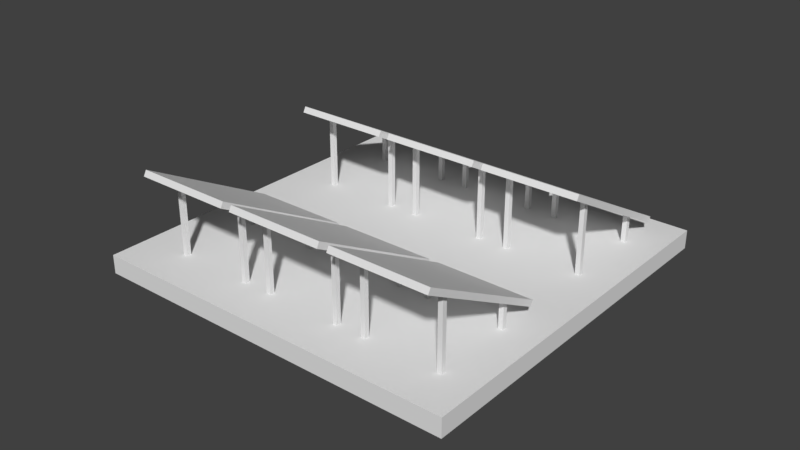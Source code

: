 # Source: Building_Special_Solar.blend  (saved by Blender 2.78.0; exported with 4.5.12 LTS)
import bpy
from mathutils import Matrix  # noqa: F401  (used for matrix-valued properties, if any)

bpy.ops.wm.read_factory_settings(use_empty=True)
scene = bpy.context.scene
scene.name = 'Scene'

# ---- collections
col_collection_1 = bpy.data.collections.new('Collection 1'); scene.collection.children.link(col_collection_1)

# ---- materials (node trees are filled in below, after node groups)
mat_grey_06 = bpy.data.materials.new('Grey_06')
mat_grey_06.alpha_threshold = 0.0
mat_grey_06.use_transparent_shadow = False
mat_grey_06.roughness = 0.5
mat_solar_01 = bpy.data.materials.new('Solar_01')
mat_solar_01.alpha_threshold = 0.0
mat_solar_01.use_transparent_shadow = False
mat_solar_01.roughness = 0.5
mat_grey_07 = bpy.data.materials.new('Grey_07')
mat_grey_07.alpha_threshold = 0.0
mat_grey_07.use_transparent_shadow = False
mat_grey_07.roughness = 0.5
mat_solar_02 = bpy.data.materials.new('Solar_02')
mat_solar_02.alpha_threshold = 0.0
mat_solar_02.use_transparent_shadow = False
mat_solar_02.roughness = 0.5
mat_grass = bpy.data.materials.new('Grass')
mat_grass.alpha_threshold = 0.0
mat_grass.use_transparent_shadow = False
mat_grass.roughness = 0.5

# ---- material node trees

# ---- world
world_world = bpy.data.worlds.new('World'); scene.world = world_world
world_world.color = (0.05088, 0.05088, 0.05088)
world_world.use_sun_shadow = False
world_world.sun_shadow_jitter_overblur = 0.0
world_world.cycles.sampling_method = 'MANUAL'

# ---- meshes
me_cube = bpy.data.meshes.new('Cube')
me_cube.from_pydata([(-4.783, -0.1136, -23.26), (-4.783, -0.5865, -0.5247), (-4.783, -0.06128, -22.54), (-4.783, -0.5342, 0.1996), (-4.233, -0.1136, -23.26), (-4.233, -0.5865, -0.5247), (-4.233, -0.06128, -22.54), (-4.233, -0.5342, 0.1996), (-5.775, -0.9789, -1.0), (-5.775, -0.9789, 1.0), (-5.775, 0.9789, -1.0), (-5.775, 0.9789, 1.0), (5.775, -0.9789, -1.0), (5.775, -0.9789, 1.0), (5.775, 0.9789, -1.0), (5.775, 0.9789, 1.0), (4.316, -0.1136, -23.26), (4.316, -0.5865, -0.5247), (4.316, -0.06128, -22.54), (4.316, -0.5342, 0.1996), (4.866, -0.1136, -23.26), (4.866, -0.5865, -0.5247), (4.866, -0.06128, -22.54), (4.866, -0.5342, 0.1996), (-4.783, 0.7756, -10.03), (-4.783, 0.5811, -0.6755), (-4.783, 0.8279, -9.304), (-4.783, 0.6334, 0.04877), (-4.233, 0.7756, -10.03), (-4.233, 0.5811, -0.6755), (-4.233, 0.8279, -9.304), (-4.233, 0.6334, 0.04877), (4.278, 0.7756, -10.03), (4.278, 0.5811, -0.6755), (4.278, 0.8279, -9.304), (4.278, 0.6334, 0.04877), (4.828, 0.7756, -10.03), (4.828, 0.5811, -0.6755), (4.828, 0.8279, -9.304), (4.828, 0.6334, 0.04877), (-5.339, -0.9265, 1.0), (-5.339, 0.9265, 1.0), (5.339, 0.9265, 1.0), (5.339, -0.9265, 1.0), (-0.3256, 0.9789, -1.0), (-0.3256, 0.9789, 1.0), (0.3256, -0.9789, -1.0), (0.3256, -0.9789, 1.0), (-0.2346, 0.9265, 1.0), (0.2346, 0.9265, 1.0), (0.2346, -0.9265, 1.0), (-0.2346, -0.9265, 1.0), (-5.775, -0.0204, -1.0), (-5.775, -0.0204, 1.0), (5.775, 0.0204, -1.0), (5.775, 0.0204, 1.0), (-5.339, -0.0189, 1.0), (-5.339, 0.0189, 1.0), (5.339, 0.0189, 1.0), (5.339, -0.0189, 1.0), (0.2346, 0.0189, 1.0), (0.2346, -0.0189, 1.0), (-0.2346, 0.0189, 1.0), (-0.2346, -0.0189, 1.0), (1.553, 0.9265, 1.0), (2.815, 0.9265, 1.0), (4.077, 0.9265, 1.0), (5.339, 0.6996, 1.0), (5.339, 0.4727, 1.0), (5.339, 0.2458, 1.0), (0.2346, 0.6996, 1.0), (0.2346, 0.4727, 1.0), (0.2346, 0.2458, 1.0), (1.553, 0.0189, 1.0), (2.815, 0.0189, 1.0), (4.077, 0.0189, 1.0), (4.077, 0.6996, 1.0), (4.077, 0.4727, 1.0), (4.077, 0.2458, 1.0), (2.815, 0.6996, 1.0), (2.815, 0.4727, 1.0), (2.815, 0.2458, 1.0), (1.553, 0.6996, 1.0), (1.553, 0.4727, 1.0), (1.553, 0.2458, 1.0), (5.339, -0.2458, 1.0), (5.339, -0.4727, 1.0), (5.339, -0.6996, 1.0), (4.077, -0.9265, 1.0), (2.815, -0.9265, 1.0), (1.553, -0.9265, 1.0), (0.2346, -0.2458, 1.0), (0.2346, -0.4727, 1.0), (0.2346, -0.6996, 1.0), (1.553, -0.0189, 1.0), (2.815, -0.0189, 1.0), (4.077, -0.0189, 1.0), (4.077, -0.2458, 1.0), (4.077, -0.4727, 1.0), (4.077, -0.6996, 1.0), (2.815, -0.2458, 1.0), (2.815, -0.4727, 1.0), (2.815, -0.6996, 1.0), (1.553, -0.2458, 1.0), (1.553, -0.4727, 1.0), (1.553, -0.6996, 1.0), (-1.553, -0.9265, 1.0), (-2.815, -0.9265, 1.0), (-4.077, -0.9265, 1.0), (-0.2346, -0.2458, 1.0), (-0.2346, -0.4727, 1.0), (-0.2346, -0.6996, 1.0), (-5.339, -0.6996, 1.0), (-5.339, -0.4727, 1.0), (-5.339, -0.2458, 1.0), (-4.077, -0.0189, 1.0), (-2.815, -0.0189, 1.0), (-1.553, -0.0189, 1.0), (-1.553, -0.2458, 1.0), (-1.553, -0.4727, 1.0), (-1.553, -0.6996, 1.0), (-2.815, -0.2458, 1.0), (-2.815, -0.4727, 1.0), (-2.815, -0.6996, 1.0), (-4.077, -0.2458, 1.0), (-4.077, -0.4727, 1.0), (-4.077, -0.6996, 1.0), (-5.339, 0.2458, 1.0), (-5.339, 0.4727, 1.0), (-5.339, 0.6996, 1.0), (-4.077, 0.9265, 1.0), (-2.815, 0.9265, 1.0), (-1.553, 0.9265, 1.0), (-0.2346, 0.6996, 1.0), (-0.2346, 0.4727, 1.0), (-0.2346, 0.2458, 1.0), (-4.077, 0.0189, 1.0), (-2.815, 0.0189, 1.0), (-1.553, 0.0189, 1.0), (-1.553, 0.6996, 1.0), (-1.553, 0.4727, 1.0), (-1.553, 0.2458, 1.0), (-2.815, 0.6996, 1.0), (-2.815, 0.4727, 1.0), (-2.815, 0.2458, 1.0), (-4.077, 0.6996, 1.0), (-4.077, 0.4727, 1.0), (-4.077, 0.2458, 1.0), (-4.783, -2.322, -53.84), (-4.783, -2.795, -31.1), (-4.783, -2.27, -53.12), (-4.783, -2.743, -30.38), (-4.233, -2.322, -53.84), (-4.233, -2.795, -31.1), (-4.233, -2.27, -53.12), (-4.233, -2.743, -30.38), (-5.775, -3.187, -31.58), (-5.775, -3.187, -29.58), (-5.775, -1.229, -31.58), (-5.775, -1.229, -29.58), (5.775, -3.187, -31.58), (5.775, -3.187, -29.58), (5.775, -1.229, -31.58), (5.775, -1.229, -29.58), (4.316, -2.322, -53.84), (4.316, -2.795, -31.1), (4.316, -2.27, -53.12), (4.316, -2.743, -30.38), (4.866, -2.322, -53.84), (4.866, -2.795, -31.1), (4.866, -2.27, -53.12), (4.866, -2.743, -30.38), (-4.783, -1.433, -40.6), (-4.783, -1.627, -31.25), (-4.783, -1.38, -39.88), (-4.783, -1.575, -30.53), (-4.233, -1.433, -40.6), (-4.233, -1.627, -31.25), (-4.233, -1.38, -39.88), (-4.233, -1.575, -30.53), (4.278, -1.433, -40.6), (4.278, -1.627, -31.25), (4.278, -1.38, -39.88), (4.278, -1.575, -30.53), (4.828, -1.433, -40.6), (4.828, -1.627, -31.25), (4.828, -1.38, -39.88), (4.828, -1.575, -30.53), (-5.339, -3.135, -29.58), (-5.339, -1.282, -29.58), (5.339, -1.282, -29.58), (5.339, -3.135, -29.58), (-0.3256, -1.229, -31.58), (-0.3256, -1.229, -29.58), (0.3256, -3.187, -31.58), (0.3256, -3.187, -29.58), (-0.2346, -1.282, -29.58), (0.2346, -1.282, -29.58), (0.2346, -3.135, -29.58), (-0.2346, -3.135, -29.58), (-5.775, -2.229, -31.58), (-5.775, -2.229, -29.58), (5.775, -2.188, -31.58), (5.775, -2.188, -29.58), (-5.339, -2.227, -29.58), (-5.339, -2.189, -29.58), (5.339, -2.189, -29.58), (5.339, -2.227, -29.58), (0.2346, -2.189, -29.58), (0.2346, -2.227, -29.58), (-0.2346, -2.189, -29.58), (-0.2346, -2.227, -29.58), (1.553, -1.282, -29.58), (2.815, -1.282, -29.58), (4.077, -1.282, -29.58), (5.339, -1.509, -29.58), (5.339, -1.736, -29.58), (5.339, -1.963, -29.58), (0.2346, -1.509, -29.58), (0.2346, -1.736, -29.58), (0.2346, -1.963, -29.58), (1.553, -2.189, -29.58), (2.815, -2.189, -29.58), (4.077, -2.189, -29.58), (4.077, -1.509, -29.58), (4.077, -1.736, -29.58), (4.077, -1.963, -29.58), (2.815, -1.509, -29.58), (2.815, -1.736, -29.58), (2.815, -1.963, -29.58), (1.553, -1.509, -29.58), (1.553, -1.736, -29.58), (1.553, -1.963, -29.58), (5.339, -2.454, -29.58), (5.339, -2.681, -29.58), (5.339, -2.908, -29.58), (4.077, -3.135, -29.58), (2.815, -3.135, -29.58), (1.553, -3.135, -29.58), (0.2346, -2.454, -29.58), (0.2346, -2.681, -29.58), (0.2346, -2.908, -29.58), (1.553, -2.227, -29.58), (2.815, -2.227, -29.58), (4.077, -2.227, -29.58), (4.077, -2.454, -29.58), (4.077, -2.681, -29.58), (4.077, -2.908, -29.58), (2.815, -2.454, -29.58), (2.815, -2.681, -29.58), (2.815, -2.908, -29.58), (1.553, -2.454, -29.58), (1.553, -2.681, -29.58), (1.553, -2.908, -29.58), (-1.553, -3.135, -29.58), (-2.815, -3.135, -29.58), (-4.077, -3.135, -29.58), (-0.2346, -2.454, -29.58), (-0.2346, -2.681, -29.58), (-0.2346, -2.908, -29.58), (-5.339, -2.908, -29.58), (-5.339, -2.681, -29.58), (-5.339, -2.454, -29.58), (-4.077, -2.227, -29.58), (-2.815, -2.227, -29.58), (-1.553, -2.227, -29.58), (-1.553, -2.454, -29.58), (-1.553, -2.681, -29.58), (-1.553, -2.908, -29.58), (-2.815, -2.454, -29.58), (-2.815, -2.681, -29.58), (-2.815, -2.908, -29.58), (-4.077, -2.454, -29.58), (-4.077, -2.681, -29.58), (-4.077, -2.908, -29.58), (-5.339, -1.963, -29.58), (-5.339, -1.736, -29.58), (-5.339, -1.509, -29.58), (-4.077, -1.282, -29.58), (-2.815, -1.282, -29.58), (-1.553, -1.282, -29.58), (-0.2346, -1.509, -29.58), (-0.2346, -1.736, -29.58), (-0.2346, -1.963, -29.58), (-4.077, -2.189, -29.58), (-2.815, -2.189, -29.58), (-1.553, -2.189, -29.58), (-1.553, -1.509, -29.58), (-1.553, -1.736, -29.58), (-1.553, -1.963, -29.58), (-2.815, -1.509, -29.58), (-2.815, -1.736, -29.58), (-2.815, -1.963, -29.58), (-4.077, -1.509, -29.58), (-4.077, -1.736, -29.58), (-4.077, -1.963, -29.58)], [], [(0, 1, 3, 2), (2, 3, 7, 6), (6, 7, 5, 4), (4, 5, 1, 0), (52, 53, 11, 10), (44, 45, 15, 14), (54, 55, 13, 12), (46, 47, 9, 8), (126, 112, 40, 108), (55, 15, 42, 67, 68, 69, 58), (16, 17, 19, 18), (18, 19, 23, 22), (22, 23, 21, 20), (20, 21, 17, 16), (24, 25, 27, 26), (26, 27, 31, 30), (30, 31, 29, 28), (28, 29, 25, 24), (32, 33, 35, 34), (34, 35, 39, 38), (38, 39, 37, 36), (36, 37, 33, 32), (53, 9, 40, 112, 113, 114, 56), (47, 13, 43, 88, 89, 90, 50), (45, 11, 41, 130, 131, 132, 48), (15, 45, 49, 64, 65, 66, 42), (45, 48, 49), (9, 47, 51, 106, 107, 108, 40), (47, 50, 51), (105, 93, 50, 90), (61, 63, 109, 110, 111, 51, 50, 93, 92, 91), (12, 13, 47, 46), (10, 11, 45, 44), (49, 48, 133, 134, 135, 62, 60, 72, 71, 70), (60, 62, 63, 61), (84, 72, 60, 73), (58, 75, 74, 73, 60, 61, 94, 95, 96, 59), (11, 53, 57, 127, 128, 129, 41), (53, 56, 57), (13, 55, 59, 85, 86, 87, 43), (55, 58, 59), (147, 127, 57, 136), (62, 138, 137, 136, 57, 56, 115, 116, 117, 63), (14, 15, 55, 54), (8, 9, 53, 52), (69, 78, 75, 58), (78, 81, 74, 75), (81, 84, 73, 74), (42, 66, 76, 67), (67, 76, 77, 68), (68, 77, 78, 69), (66, 65, 79, 76), (76, 79, 80, 77), (77, 80, 81, 78), (65, 64, 82, 79), (79, 82, 83, 80), (80, 83, 84, 81), (64, 49, 70, 82), (82, 70, 71, 83), (83, 71, 72, 84), (87, 99, 88, 43), (99, 102, 89, 88), (102, 105, 90, 89), (59, 96, 97, 85), (85, 97, 98, 86), (86, 98, 99, 87), (96, 95, 100, 97), (97, 100, 101, 98), (98, 101, 102, 99), (95, 94, 103, 100), (100, 103, 104, 101), (101, 104, 105, 102), (94, 61, 91, 103), (103, 91, 92, 104), (104, 92, 93, 105), (111, 120, 106, 51), (120, 123, 107, 106), (123, 126, 108, 107), (63, 117, 118, 109), (109, 118, 119, 110), (110, 119, 120, 111), (117, 116, 121, 118), (118, 121, 122, 119), (119, 122, 123, 120), (116, 115, 124, 121), (121, 124, 125, 122), (122, 125, 126, 123), (115, 56, 114, 124), (124, 114, 113, 125), (125, 113, 112, 126), (135, 141, 138, 62), (141, 144, 137, 138), (144, 147, 136, 137), (48, 132, 139, 133), (133, 139, 140, 134), (134, 140, 141, 135), (132, 131, 142, 139), (139, 142, 143, 140), (140, 143, 144, 141), (131, 130, 145, 142), (142, 145, 146, 143), (143, 146, 147, 144), (130, 41, 129, 145), (145, 129, 128, 146), (146, 128, 127, 147), (148, 149, 151, 150), (150, 151, 155, 154), (154, 155, 153, 152), (152, 153, 149, 148), (200, 201, 159, 158), (192, 193, 163, 162), (202, 203, 161, 160), (194, 195, 157, 156), (274, 260, 188, 256), (203, 163, 190, 215, 216, 217, 206), (164, 165, 167, 166), (166, 167, 171, 170), (170, 171, 169, 168), (168, 169, 165, 164), (172, 173, 175, 174), (174, 175, 179, 178), (178, 179, 177, 176), (176, 177, 173, 172), (180, 181, 183, 182), (182, 183, 187, 186), (186, 187, 185, 184), (184, 185, 181, 180), (201, 157, 188, 260, 261, 262, 204), (195, 161, 191, 236, 237, 238, 198), (193, 159, 189, 278, 279, 280, 196), (163, 193, 197, 212, 213, 214, 190), (193, 196, 197), (157, 195, 199, 254, 255, 256, 188), (195, 198, 199), (253, 241, 198, 238), (209, 211, 257, 258, 259, 199, 198, 241, 240, 239), (160, 161, 195, 194), (158, 159, 193, 192), (197, 196, 281, 282, 283, 210, 208, 220, 219, 218), (208, 210, 211, 209), (232, 220, 208, 221), (206, 223, 222, 221, 208, 209, 242, 243, 244, 207), (159, 201, 205, 275, 276, 277, 189), (201, 204, 205), (161, 203, 207, 233, 234, 235, 191), (203, 206, 207), (295, 275, 205, 284), (210, 286, 285, 284, 205, 204, 263, 264, 265, 211), (162, 163, 203, 202), (156, 157, 201, 200), (217, 226, 223, 206), (226, 229, 222, 223), (229, 232, 221, 222), (190, 214, 224, 215), (215, 224, 225, 216), (216, 225, 226, 217), (214, 213, 227, 224), (224, 227, 228, 225), (225, 228, 229, 226), (213, 212, 230, 227), (227, 230, 231, 228), (228, 231, 232, 229), (212, 197, 218, 230), (230, 218, 219, 231), (231, 219, 220, 232), (235, 247, 236, 191), (247, 250, 237, 236), (250, 253, 238, 237), (207, 244, 245, 233), (233, 245, 246, 234), (234, 246, 247, 235), (244, 243, 248, 245), (245, 248, 249, 246), (246, 249, 250, 247), (243, 242, 251, 248), (248, 251, 252, 249), (249, 252, 253, 250), (242, 209, 239, 251), (251, 239, 240, 252), (252, 240, 241, 253), (259, 268, 254, 199), (268, 271, 255, 254), (271, 274, 256, 255), (211, 265, 266, 257), (257, 266, 267, 258), (258, 267, 268, 259), (265, 264, 269, 266), (266, 269, 270, 267), (267, 270, 271, 268), (264, 263, 272, 269), (269, 272, 273, 270), (270, 273, 274, 271), (263, 204, 262, 272), (272, 262, 261, 273), (273, 261, 260, 274), (283, 289, 286, 210), (289, 292, 285, 286), (292, 295, 284, 285), (196, 280, 287, 281), (281, 287, 288, 282), (282, 288, 289, 283), (280, 279, 290, 287), (287, 290, 291, 288), (288, 291, 292, 289), (279, 278, 293, 290), (290, 293, 294, 291), (291, 294, 295, 292), (278, 189, 277, 293), (293, 277, 276, 294), (294, 276, 275, 295)])
me_cube.polygons.foreach_set('material_index', [0, 0, 0, 0, 1, 1, 1, 1, 1, 2, 0, 0, 0, 0, 0, 0, 0, 0, 0, 0, 0, 0, 2, 2, 2, 2, 2, 2, 2, 1, 2, 1, 1, 2, 2, 1, 2, 2, 2, 2, 2, 1, 2, 1, 1, 3, 1, 3, 1, 3, 1, 3, 1, 3, 1, 3, 1, 3, 1, 3, 3, 1, 3, 1, 3, 1, 3, 1, 3, 1, 3, 1, 3, 1, 3, 3, 1, 3, 1, 3, 1, 3, 1, 3, 1, 3, 1, 3, 1, 3, 3, 1, 3, 1, 3, 1, 3, 1, 3, 1, 3, 1, 3, 1, 3, 0, 0, 0, 0, 2, 2, 2, 2, 1, 2, 0, 0, 0, 0, 0, 0, 0, 0, 0, 0, 0, 0, 2, 2, 2, 2, 2, 2, 2, 1, 2, 2, 2, 2, 2, 1, 2, 2, 2, 2, 2, 1, 2, 2, 2, 3, 1, 3, 1, 3, 1, 3, 1, 3, 1, 3, 1, 3, 1, 3, 3, 1, 3, 1, 3, 1, 3, 1, 3, 1, 3, 1, 3, 1, 3, 3, 1, 3, 1, 3, 1, 3, 1, 3, 1, 3, 1, 3, 1, 3, 3, 1, 3, 1, 3, 1, 3, 1, 3, 1, 3, 1, 3, 1, 3])
me_cube.materials.append(mat_grey_06)
me_cube.materials.append(mat_solar_01)
me_cube.materials.append(mat_grey_07)
me_cube.materials.append(mat_solar_02)
me_cube.use_remesh_preserve_volume = False
me_cube.use_remesh_preserve_attributes = False
me_cube.use_mirror_vertex_groups = False
me_cube.update()
me_plane_006 = bpy.data.meshes.new('Plane.006')
me_plane_006.from_pydata([(-1.0, -1.0, 0.0), (1.0, -1.0, 0.0), (-1.0, 1.0, 0.0), (1.0, 1.0, 0.0), (-1.0, 1.0, -0.1), (-1.0, -1.0, -0.1), (1.0, -1.0, -0.1), (1.0, 1.0, -0.1)], [], [(0, 1, 3, 2), (3, 7, 4, 2), (0, 5, 6, 1), (1, 6, 7, 3), (2, 4, 5, 0)])
me_plane_006.materials.append(mat_grass)
me_plane_006.use_remesh_preserve_volume = False
me_plane_006.use_remesh_preserve_attributes = False
me_plane_006.use_mirror_vertex_groups = False
me_plane_006.update()

# ---- objects
ob_cube = bpy.data.objects.new('Cube', me_cube)
ob_plane = bpy.data.objects.new('Plane', me_plane_006)

# ---- transforms, parenting, visibility, modifiers, constraints
ob_cube.location = (1.207, 0.9615, 0.5458)
ob_cube.rotation_euler = (-0.4925, -0.0, 0.0)
ob_cube.scale = (0.08951, 0.8299, 0.03216)
ob_cube.lineart.crease_threshold = 0.0
_m = ob_cube.modifiers.new('Array', 'ARRAY')
_m.count = 3
_m.constant_offset_displace = (-10.36, 0.0, 0.0)
_m.relative_offset_displace = (-1.1, 0.0, 0.0)
ob_plane.location = (-0.009108, 0.0, 0.0)
ob_plane.scale = (2.0, 2.0, 2.0)
ob_plane.lineart.crease_threshold = 0.0

# ---- collection membership
col_collection_1.objects.link(ob_cube)
col_collection_1.objects.link(ob_plane)

# ---- scene / render settings (as saved in the file)
scene.frame_start = 1; scene.frame_end = 250; scene.frame_set(1)
scene.render.engine = 'BLENDER_EEVEE_NEXT'
scene.render.resolution_percentage = 50
scene.render.dither_intensity = 0.0
scene.cycles.use_denoising = False
scene.cycles.samples = 128
scene.cycles.sampling_pattern = 'TABULATED_SOBOL'
scene.cycles.light_sampling_threshold = 0.0
scene.cycles.use_adaptive_sampling = False
scene.cycles.use_light_tree = False
scene.cycles.blur_glossy = 0.0
scene.cycles.sample_clamp_indirect = 0.0
scene.view_settings.view_transform = 'Standard'
bpy.context.view_layer.update()

# ---- added for rendering (the .blend has no active camera and no usable light): camera, sun
cam_auto = bpy.data.cameras.new('AutoCamera')
cam_auto.lens = 50.0
cam_auto.sensor_width = 36.0
cam_auto.clip_end = 1000.0
ob_auto_camera = bpy.data.objects.new('AutoCamera', cam_auto)
scene.collection.objects.link(ob_auto_camera)
ob_auto_camera.location = (6.108, -7.43459, 5.12396)
ob_auto_camera.rotation_euler = (1.09748, -7.21219e-08, 0.694738)
scene.camera = ob_auto_camera
light_auto_sun = bpy.data.lights.new('AutoSun', 'SUN')
light_auto_sun.energy = 3.0
light_auto_sun.angle = 0.0523599
ob_auto_sun = bpy.data.objects.new('AutoSun', light_auto_sun)
scene.collection.objects.link(ob_auto_sun)
ob_auto_sun.rotation_euler = (0.872665, 0.174533, 0.523599)
bpy.context.view_layer.update()
